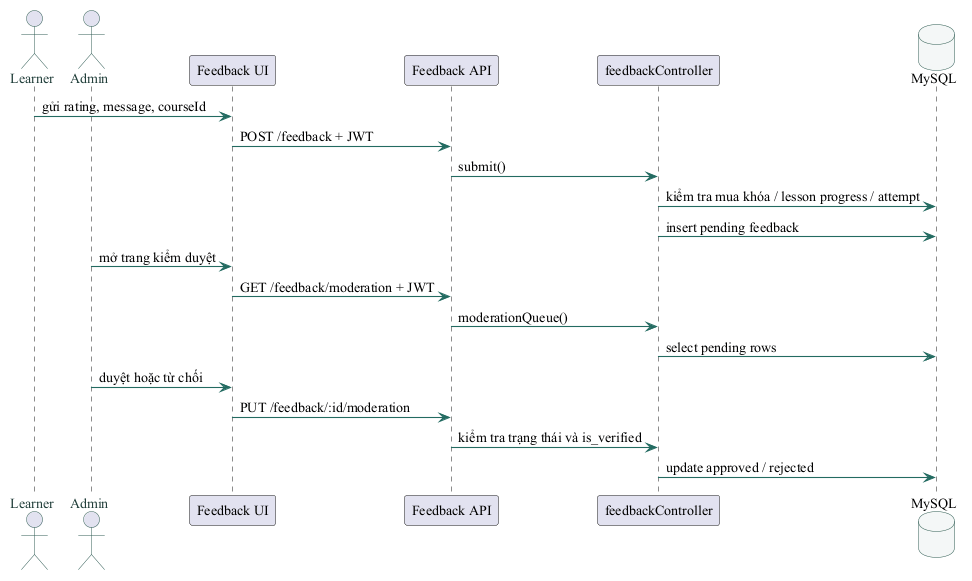

The diagram above was rendered by PlantUML. Its source (embedded in the PNG):
@startuml
skinparam backgroundColor #FFFFFF
skinparam defaultFontName "Times New Roman"
skinparam defaultFontSize 14
skinparam shadowing false
skinparam ArrowColor #236B61
skinparam ArrowThickness 1.1
skinparam BorderColor #315C55
skinparam ActorBorderColor #315C55
skinparam ActorFontColor #203D39
skinparam UsecaseBorderColor #315C55
skinparam UsecaseBackgroundColor #F1F7F3
skinparam ComponentBorderColor #315C55
skinparam ComponentBackgroundColor #F1F7F3
skinparam ClassBorderColor #315C55
skinparam ClassBackgroundColor #F8FAF8
skinparam DatabaseBorderColor #315C55
skinparam DatabaseBackgroundColor #F1F7F3
skinparam linetype ortho
actor Learner
actor Admin
participant "Feedback UI" as UI
participant "Feedback API" as API
participant feedbackController as C
database MySQL as DB
Learner -> UI : gửi rating, message, courseId
UI -> API : POST /feedback + JWT
API -> C : submit()
C -> DB : kiểm tra mua khóa / lesson progress / attempt
C -> DB : insert pending feedback
Admin -> UI : mở trang kiểm duyệt
UI -> API : GET /feedback/moderation + JWT
API -> C : moderationQueue()
C -> DB : select pending rows
Admin -> UI : duyệt hoặc từ chối
UI -> API : PUT /feedback/:id/moderation
API -> C : kiểm tra trạng thái và is_verified
C -> DB : update approved / rejected
@enduml